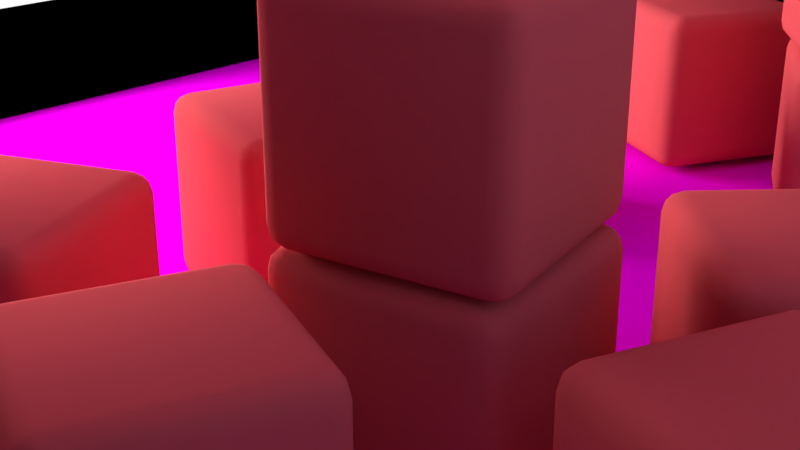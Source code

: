 # Source: light_area.blend  (saved by Blender 2.93.20; exported with 4.5.12 LTS)
import bpy
from mathutils import Matrix  # noqa: F401  (used for matrix-valued properties, if any)

bpy.ops.wm.read_factory_settings(use_empty=True)
scene = bpy.context.scene
scene.name = 'Scene'

# ---- collections
col_collection_1 = bpy.data.collections.new('Collection 1'); scene.collection.children.link(col_collection_1)

# ---- images (referenced by path relative to the original .blend; pixels are not part of the script)
import os
ASSET_DIR = os.environ.get("B2B_ASSET_DIR", "")  # directory of the original .blend (textures are referenced by path, not embedded)
HERE = os.path.dirname(os.path.abspath(__file__))  # packed textures are extracted next to this script under _unpacked/

def load_image(name, relpath, width, height, colorspace="sRGB"):
    """Load a texture the original file referenced (path relative to the .blend, or extracted next to this script)."""
    p = next((c for c in (os.path.join(HERE, relpath), os.path.join(ASSET_DIR, relpath)) if relpath and os.path.exists(c)), "")
    if p:
        img = bpy.data.images.load(p, check_existing=True)
        img.name = name
    else:  # same state as the original file: an image datablock whose file is absent (Cycles renders it pink)
        img = bpy.data.images.new(name, width, height)
        img.source = "FILE"
        img.filepath = "//" + (relpath or name)
    img.colorspace_settings.name = colorspace
    return img
img_checker_png = load_image('checker.png', 'checker.png', 1024, 1024, 'sRGB')
img_checker_rough_png = load_image('checker_rough.png', 'checker_rough.png', 1024, 1024, 'sRGB')

# ---- materials (node trees are filled in below, after node groups)
mat_material_002 = bpy.data.materials.new('Material.002')
mat_material_002.alpha_threshold = 0.0
mat_material_002.use_transparent_shadow = False
mat_material_002.roughness = 0.5
mat_material_000 = bpy.data.materials.new('Material.000')
mat_material_000.alpha_threshold = 0.0
mat_material_000.use_transparent_shadow = False
mat_material_000.roughness = 0.5
mat_material_001 = bpy.data.materials.new('Material.001')
mat_material_001.alpha_threshold = 0.0
mat_material_001.use_transparent_shadow = False
mat_material_001.roughness = 0.5
mat_material_003 = bpy.data.materials.new('Material.003')
mat_material_003.alpha_threshold = 0.0
mat_material_003.use_transparent_shadow = False
mat_material_003.roughness = 0.5

# ---- material node trees
mat_material_002.use_nodes = True; mat_material_002.node_tree.nodes.clear()
_N = mat_material_002.node_tree.nodes; _L = mat_material_002.node_tree.links
n0 = _N.new('ShaderNodeOutputMaterial'); n0.name = 'Material Output'; n0.location = (300, 300)
n1 = _N.new('ShaderNodeBsdfDiffuse'); n1.name = 'Diffuse BSDF'; n1.location = (10, 300)
n1.inputs[0].default_value = (0.7874, 0.1064, 0.1136, 1.0)
n1.inputs[1].default_value = 0.1
_L.new(n1.outputs[0], n0.inputs[0])
n0.is_active_output = True
mat_material_000.use_nodes = True; mat_material_000.node_tree.nodes.clear()
_N = mat_material_000.node_tree.nodes; _L = mat_material_000.node_tree.links
n0 = _N.new('ShaderNodeOutputMaterial'); n0.name = 'Material Output'; n0.location = (345, 315)
n1 = _N.new('ShaderNodeBsdfDiffuse'); n1.name = 'Diffuse BSDF'; n1.location = (139, 310)
n2 = _N.new('ShaderNodeTexImage'); n2.name = 'Image Texture'; n2.location = (-216, 359)
n2.width = 160
n2.image = img_checker_png
n3 = _N.new('ShaderNodeTexImage'); n3.name = 'Image Texture.001'; n3.location = (-223, 76)
n3.width = 140
n3.image = img_checker_rough_png
_L.new(n1.outputs[0], n0.inputs[0])
_L.new(n2.outputs[0], n1.inputs[0])
_L.new(n3.outputs[0], n1.inputs[1])
n0.is_active_output = True
mat_material_001.use_nodes = True; mat_material_001.node_tree.nodes.clear()
_N = mat_material_001.node_tree.nodes; _L = mat_material_001.node_tree.links
n0 = _N.new('ShaderNodeOutputMaterial'); n0.name = 'Material Output'; n0.location = (300, 300)
n1 = _N.new('ShaderNodeBsdfDiffuse'); n1.name = 'Diffuse BSDF'; n1.location = (87, 296)
n1.inputs[1].default_value = 0.2
_L.new(n1.outputs[0], n0.inputs[0])
n0.is_active_output = True
mat_material_003.use_nodes = True; mat_material_003.node_tree.nodes.clear()
_N = mat_material_003.node_tree.nodes; _L = mat_material_003.node_tree.links
n0 = _N.new('ShaderNodeOutputMaterial'); n0.name = 'Material Output'; n0.location = (300, 300)
n1 = _N.new('ShaderNodeEmission'); n1.name = 'Emission'; n1.location = (10, 300)
_L.new(n1.outputs[0], n0.inputs[0])
n0.is_active_output = True

# ---- world
world_world = bpy.data.worlds.new('World'); scene.world = world_world
world_world.use_nodes = True; world_world.node_tree.nodes.clear()
_N = world_world.node_tree.nodes; _L = world_world.node_tree.links
n0 = _N.new('ShaderNodeOutputWorld'); n0.name = 'World Output'; n0.location = (300, 300)
n1 = _N.new('ShaderNodeBackground'); n1.name = 'Background'; n1.location = (10, 300)
n1.inputs[1].default_value = 2.0
n2 = _N.new('ShaderNodeTexSky'); n2.name = 'Sky Texture'; n2.location = (-274, 318)
n2.sky_type = 'HOSEK_WILKIE'
n2.turbidity = 1.0
n2.ground_albedo = 1.0
n2.sun_elevation = 1.571
_L.new(n1.outputs[0], n0.inputs[0])
_L.new(n2.outputs[0], n1.inputs[0])
n0.is_active_output = True
world_world.color = (0.05088, 0.05088, 0.05088)
world_world.use_sun_shadow = False
world_world.sun_shadow_jitter_overblur = 0.0
world_world.cycles.sampling_method = 'MANUAL'

# ---- cameras
cam_camera = bpy.data.cameras.new('Camera')
cam_camera.clip_end = 200.0
cam_camera.sensor_width = 32.0
cam_camera.sensor_height = 18.0
cam_camera.ortho_scale = 7.314
cam_camera.dof.focus_distance = 0.0
cam_camera.dof.aperture_fstop = 128.0

# ---- lights
light_lamp = bpy.data.lights.new('Lamp', 'AREA')
light_lamp.transmission_factor = 0.0
light_lamp.cutoff_distance = 30.0
light_lamp.energy = 785.4
light_lamp.shadow_buffer_clip_start = 1.001
light_lamp.shadow_soft_size = 3.0
light_lamp.shadow_maximum_resolution = 0.006
light_lamp.use_absolute_resolution = True
light_lamp.shape = 'RECTANGLE'
light_lamp.size = 3.0
light_lamp.size_y = 6.0

# ---- meshes
me_cube_001 = bpy.data.meshes.new('Cube.001')
me_cube_001.from_pydata([(-1.0, -1.0, -1.0), (-1.0, -1.0, 1.0), (-1.0, 1.0, -1.0), (-1.0, 1.0, 1.0), (1.0, -1.0, -1.0), (1.0, -1.0, 1.0), (1.0, 1.0, -1.0), (1.0, 1.0, 1.0)], [], [(0, 1, 3, 2), (2, 3, 7, 6), (6, 7, 5, 4), (4, 5, 1, 0), (2, 6, 4, 0), (7, 3, 1, 5)])
me_cube_001.polygons.foreach_set('use_smooth', [True] * 6)
me_cube_001.materials.append(mat_material_002)
me_cube_001.use_remesh_preserve_volume = False
me_cube_001.use_remesh_preserve_attributes = False
me_cube_001.use_mirror_vertex_groups = False
me_cube_001.update()
me_plane_005 = bpy.data.meshes.new('Plane.005')
me_plane_005.from_pydata([(-8.0, 8.0, 0.0), (-8.0, -8.0, 0.0), (8.0, -8.0, 0.0), (8.0, 8.0, 0.0)], [], [(1, 2, 3, 0)])
_uv = me_plane_005.uv_layers.new(name='UVMap')
_uv.uv.foreach_set('vector', [-4.499, -4.499, 5.499, -4.499, 5.499, 5.499, -4.499, 5.499])
me_plane_005.materials.append(mat_material_000)
me_plane_005.use_remesh_preserve_volume = False
me_plane_005.use_remesh_preserve_attributes = False
me_plane_005.use_mirror_vertex_groups = False
me_plane_005.update()
me_plane = bpy.data.meshes.new('Plane')
me_plane.from_pydata([(-8.0, -8.0, 0.0), (8.0, -8.0, 0.0), (-8.0, 8.0, 0.0), (8.0, 8.0, 0.0), (-8.0, -8.0, 2.921), (8.0, -8.0, 2.921), (-8.0, 8.0, 2.921), (8.0, 8.0, 2.921), (-8.0, 8.0, 0.0), (-8.0, -8.0, 0.0), (8.0, -8.0, 0.0), (8.0, 8.0, 0.0), (-8.0, 8.0, 4.22), (-8.0, -8.0, 4.22), (8.0, -8.0, 4.22), (8.0, 8.0, 4.22)], [], [(2, 6, 7, 3), (1, 5, 4, 0), (0, 4, 6, 2), (8, 11, 15, 12), (10, 9, 13, 14), (9, 8, 12, 13), (3, 7, 15, 11), (7, 6, 12, 15), (6, 4, 13, 12), (5, 1, 10, 14), (4, 5, 14, 13), (15, 14, 13, 12)])
me_plane.materials.append(mat_material_001)
me_plane.use_remesh_preserve_volume = False
me_plane.use_remesh_preserve_attributes = False
me_plane.use_mirror_vertex_groups = False
me_plane.update()
me_plane_003 = bpy.data.meshes.new('Plane.003')
me_plane_003.from_pydata([(-1.0, -1.0, 0.0), (1.0, -1.0, 0.0), (-1.0, 1.0, 0.0), (1.0, 1.0, 0.0)], [], [(0, 1, 3, 2)])
me_plane_003.materials.append(mat_material_003)
me_plane_003.use_remesh_preserve_volume = False
me_plane_003.use_remesh_preserve_attributes = False
me_plane_003.use_mirror_vertex_groups = False
me_plane_003.update()

# ---- objects
ob_cube_012 = bpy.data.objects.new('Cube.012', me_cube_001)
ob_cube_010 = bpy.data.objects.new('Cube.010', me_cube_001)
ob_cube_002 = bpy.data.objects.new('Cube.002', me_cube_001)
ob_cube_000 = bpy.data.objects.new('Cube.000', me_cube_001)
ob_plane_001 = bpy.data.objects.new('Plane.001', me_plane_005)
ob_cube_011 = bpy.data.objects.new('Cube.011', me_cube_001)
ob_cube_009 = bpy.data.objects.new('Cube.009', me_cube_001)
ob_cube_008 = bpy.data.objects.new('Cube.008', me_cube_001)
ob_cube_007 = bpy.data.objects.new('Cube.007', me_cube_001)
ob_cube_006 = bpy.data.objects.new('Cube.006', me_cube_001)
ob_cube_005 = bpy.data.objects.new('Cube.005', me_cube_001)
ob_cube_004 = bpy.data.objects.new('Cube.004', me_cube_001)
ob_cube_003 = bpy.data.objects.new('Cube.003', me_cube_001)
ob_cube_001 = bpy.data.objects.new('Cube.001', me_cube_001)
ob_plane = bpy.data.objects.new('Plane', me_plane)
ob_lamp = bpy.data.objects.new('Lamp', light_lamp)
ob_plane_002 = bpy.data.objects.new('Plane.002', me_plane_003)
ob_camera = bpy.data.objects.new('Camera', cam_camera)

# ---- transforms, parenting, visibility, modifiers, constraints
ob_cube_012.location = (-2.474, -1.525, 0.7175)
ob_cube_012.rotation_euler = (0.0, -0.0, -1.836)
ob_cube_012.scale = (0.72, 0.72, 0.72)
ob_cube_012.lineart.crease_threshold = 0.0
_m = ob_cube_012.modifiers.new('Bevel', 'BEVEL')
_m.width = 0.2
_m.width_pct = 0.2
_m.segments = 3
_m.limit_method = 'NONE'
_m.spread = 0.0
ob_cube_010.location = (0.5992, 4.201, 2.124)
ob_cube_010.rotation_euler = (0.0, -0.0, -0.3588)
ob_cube_010.scale = (0.72, 0.72, 0.72)
ob_cube_010.lineart.crease_threshold = 0.0
_m = ob_cube_010.modifiers.new('Bevel', 'BEVEL')
_m.width = 0.2
_m.width_pct = 0.2
_m.segments = 3
_m.limit_method = 'NONE'
_m.spread = 0.0
ob_cube_002.location = (-0.1654, 2.673, 2.13)
ob_cube_002.rotation_euler = (0.0, -0.0, -0.8644)
ob_cube_002.scale = (0.72, 0.72, 0.72)
ob_cube_002.lineart.crease_threshold = 0.0
_m = ob_cube_002.modifiers.new('Bevel', 'BEVEL')
_m.width = 0.2
_m.width_pct = 0.2
_m.segments = 3
_m.limit_method = 'NONE'
_m.spread = 0.0
ob_cube_000.location = (-0.1095, -2.527, 2.156)
ob_cube_000.rotation_euler = (0.0, -0.0, 0.2314)
ob_cube_000.scale = (0.72, 0.72, 0.72)
ob_cube_000.lineart.crease_threshold = 0.0
_m = ob_cube_000.modifiers.new('Bevel', 'BEVEL')
_m.width = 0.2
_m.width_pct = 0.2
_m.segments = 3
_m.limit_method = 'NONE'
_m.spread = 0.0
ob_plane_001.location = (0.0, 0.0, -0.05229)
ob_plane_001.lineart.crease_threshold = 0.0
ob_cube_011.location = (0.5992, 4.201, 0.7175)
ob_cube_011.rotation_euler = (0.0, -0.0, -0.5228)
ob_cube_011.scale = (0.72, 0.72, 0.72)
ob_cube_011.lineart.crease_threshold = 0.0
_m = ob_cube_011.modifiers.new('Bevel', 'BEVEL')
_m.width = 0.2
_m.width_pct = 0.2
_m.segments = 3
_m.limit_method = 'NONE'
_m.spread = 0.0
ob_cube_009.location = (-0.1095, -2.527, 0.7175)
ob_cube_009.rotation_euler = (0.0, -0.0, 0.1585)
ob_cube_009.scale = (0.72, 0.72, 0.72)
ob_cube_009.lineart.crease_threshold = 0.0
_m = ob_cube_009.modifiers.new('Bevel', 'BEVEL')
_m.width = 0.2
_m.width_pct = 0.2
_m.segments = 3
_m.limit_method = 'NONE'
_m.spread = 0.0
ob_cube_008.location = (-2.37, -3.97, 0.7175)
ob_cube_008.rotation_euler = (0.0, -0.0, 0.4469)
ob_cube_008.scale = (0.72, 0.72, 0.72)
ob_cube_008.lineart.crease_threshold = 0.0
_m = ob_cube_008.modifiers.new('Bevel', 'BEVEL')
_m.width = 0.2
_m.width_pct = 0.2
_m.segments = 3
_m.limit_method = 'NONE'
_m.spread = 0.0
ob_cube_007.location = (-0.2487, -4.315, 0.7175)
ob_cube_007.rotation_euler = (0.0, -0.0, 1.208)
ob_cube_007.scale = (0.72, 0.72, 0.72)
ob_cube_007.lineart.crease_threshold = 0.0
_m = ob_cube_007.modifiers.new('Bevel', 'BEVEL')
_m.width = 0.2
_m.width_pct = 0.2
_m.segments = 3
_m.limit_method = 'NONE'
_m.spread = 0.0
ob_cube_006.location = (-2.321, 3.422, 0.7175)
ob_cube_006.rotation_euler = (0.0, -0.0, -0.4558)
ob_cube_006.scale = (0.72, 0.72, 0.72)
ob_cube_006.lineart.crease_threshold = 0.0
_m = ob_cube_006.modifiers.new('Bevel', 'BEVEL')
_m.width = 0.2
_m.width_pct = 0.2
_m.segments = 3
_m.limit_method = 'NONE'
_m.spread = 0.0
ob_cube_005.location = (-2.474, 0.8343, 0.7175)
ob_cube_005.rotation_euler = (0.0, -0.0, -1.216)
ob_cube_005.scale = (0.72, 0.72, 0.72)
ob_cube_005.lineart.crease_threshold = 0.0
_m = ob_cube_005.modifiers.new('Bevel', 'BEVEL')
_m.width = 0.2
_m.width_pct = 0.2
_m.segments = 3
_m.limit_method = 'NONE'
_m.spread = 0.0
ob_cube_004.location = (1.257, -1.077, 0.7175)
ob_cube_004.rotation_euler = (0.0, -0.0, -0.7404)
ob_cube_004.scale = (0.72, 0.72, 0.72)
ob_cube_004.lineart.crease_threshold = 0.0
_m = ob_cube_004.modifiers.new('Bevel', 'BEVEL')
_m.width = 0.2
_m.width_pct = 0.2
_m.segments = 3
_m.limit_method = 'NONE'
_m.spread = 0.0
ob_cube_003.location = (-0.1654, 2.673, 0.7175)
ob_cube_003.rotation_euler = (0.0, -0.0, -1.015)
ob_cube_003.scale = (0.72, 0.72, 0.72)
ob_cube_003.lineart.crease_threshold = 0.0
_m = ob_cube_003.modifiers.new('Bevel', 'BEVEL')
_m.width = 0.2
_m.width_pct = 0.2
_m.segments = 3
_m.limit_method = 'NONE'
_m.spread = 0.0
ob_cube_001.location = (2.021, -2.793, 0.7175)
ob_cube_001.rotation_euler = (0.0, -0.0, -0.3499)
ob_cube_001.scale = (0.72, 0.72, 0.72)
ob_cube_001.lineart.crease_threshold = 0.0
_m = ob_cube_001.modifiers.new('Bevel', 'BEVEL')
_m.width = 0.2
_m.width_pct = 0.2
_m.segments = 3
_m.limit_method = 'NONE'
_m.spread = 0.0
ob_plane.location = (0.0, 0.0, -0.05229)
ob_plane.scale = (1.0, 1.0, 2.0)
ob_plane.lineart.crease_threshold = 0.0
ob_lamp.location = (-7.972, -2.0, 2.603)
ob_lamp.rotation_euler = (0.0, -1.571, 0.0)
ob_lamp.lock_rotations_4d = False
ob_lamp.empty_display_type = 'ARROWS'
ob_lamp.color = (0.0, 0.0, 0.0, 0.0)
ob_lamp.lineart.crease_threshold = 0.0
ob_plane_002.parent = ob_lamp
ob_plane_002.location = (7.468e-10, 0.0, 0.01708)
ob_plane_002.rotation_euler = (3.142, 8.742e-08, 3.821e-15)
ob_plane_002.scale = (1.49, 2.996, 1.49)
ob_plane_002.lineart.crease_threshold = 0.0
ob_camera.location = (4.0, -7.0, 4.0)
ob_camera.rotation_euler = (1.178, -0.0, 0.7854)
ob_camera.lock_rotations_4d = False
ob_camera.empty_display_type = 'ARROWS'
ob_camera.color = (0.0, 0.0, 0.0, 0.0)
ob_camera.display_type = 'WIRE'
ob_camera.lineart.crease_threshold = 0.0

# ---- collection membership
col_collection_1.objects.link(ob_cube_012)
col_collection_1.objects.link(ob_cube_010)
col_collection_1.objects.link(ob_cube_002)
col_collection_1.objects.link(ob_cube_000)
col_collection_1.objects.link(ob_plane_001)
col_collection_1.objects.link(ob_cube_011)
col_collection_1.objects.link(ob_cube_009)
col_collection_1.objects.link(ob_cube_008)
col_collection_1.objects.link(ob_cube_007)
col_collection_1.objects.link(ob_cube_006)
col_collection_1.objects.link(ob_cube_005)
col_collection_1.objects.link(ob_cube_004)
col_collection_1.objects.link(ob_cube_003)
col_collection_1.objects.link(ob_cube_001)
col_collection_1.objects.link(ob_plane)
col_collection_1.objects.link(ob_lamp)
col_collection_1.objects.link(ob_plane_002)
col_collection_1.objects.link(ob_camera)

# ---- scene / render settings (as saved in the file)
scene.camera = ob_camera
scene.frame_start = 1; scene.frame_end = 200; scene.frame_set(0)
scene.render.engine = 'BLENDER_EEVEE_NEXT'
scene.render.resolution_percentage = 50
scene.render.fps = 60
scene.render.dither_intensity = 0.0
scene.render.motion_blur_shutter = 1.0
scene.cycles.use_denoising = False
scene.cycles.samples = 128
scene.cycles.sampling_pattern = 'TABULATED_SOBOL'
scene.cycles.light_sampling_threshold = 0.0
scene.cycles.use_adaptive_sampling = False
scene.cycles.use_light_tree = False
scene.cycles.blur_glossy = 0.0
scene.cycles.sample_clamp_indirect = 0.0
scene.view_settings.view_transform = 'Standard'
bpy.context.view_layer.update()
